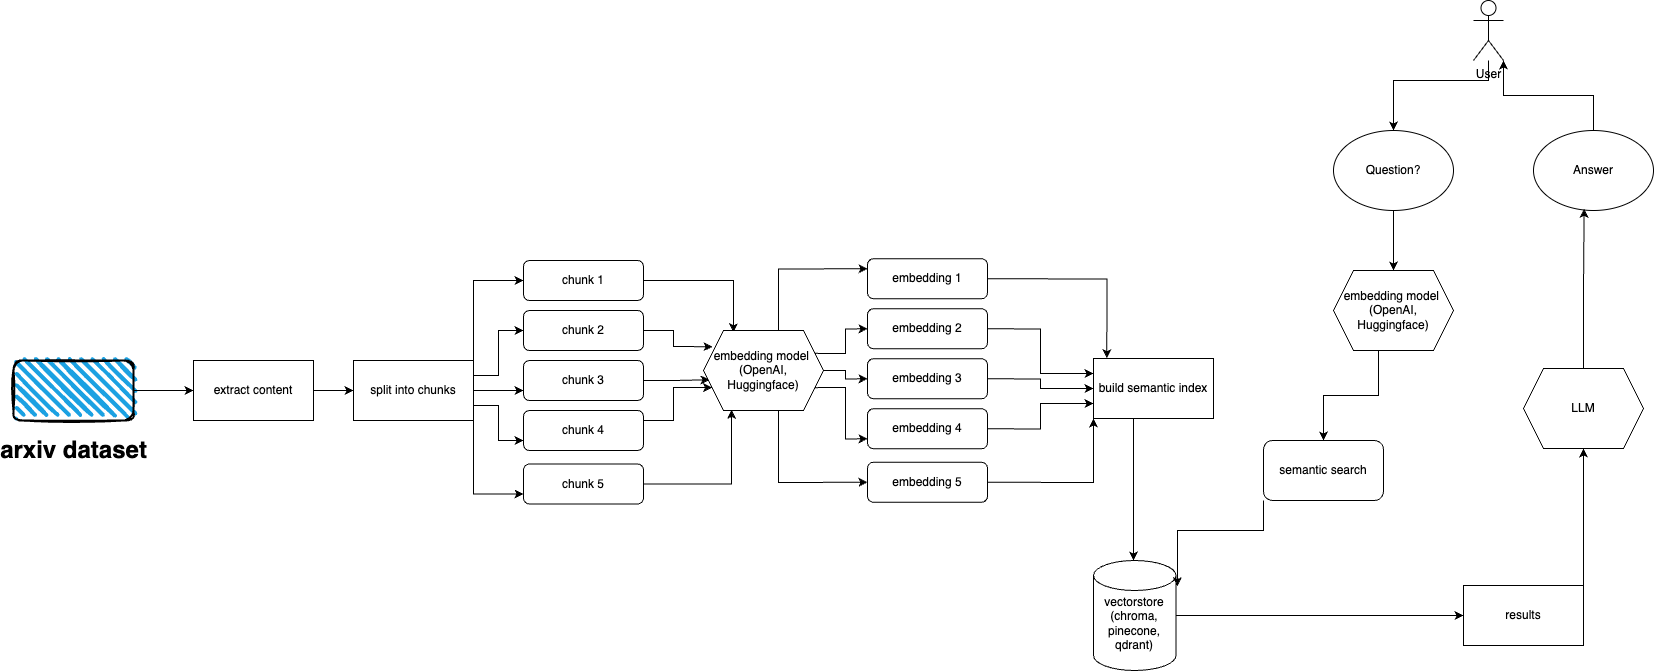

The diagram above was exported from draw.io. Its source (the exported page's mxGraphModel, read from the mxfile embedded in the PNG):
<mxGraphModel dx="5130" dy="3055" grid="1" gridSize="10" guides="1" tooltips="1" connect="1" arrows="1" fold="1" page="1" pageScale="1" pageWidth="2336" pageHeight="1654" math="0" shadow="0">
  <root>
    <mxCell id="0" />
    <mxCell id="1" parent="0" />
    <mxCell id="CzTsX8vK20I4eWL0U2TF-1" value="" style="rounded=1;whiteSpace=wrap;html=1;strokeWidth=2;fillWeight=4;hachureGap=8;hachureAngle=45;fillColor=#1ba1e2;sketch=1;" vertex="1" parent="1">
      <mxGeometry x="420" y="790" width="120" height="60" as="geometry" />
    </mxCell>
    <mxCell id="CzTsX8vK20I4eWL0U2TF-2" value="arxiv dataset" style="text;strokeColor=none;fillColor=none;html=1;fontSize=24;fontStyle=1;verticalAlign=middle;align=center;" vertex="1" parent="1">
      <mxGeometry x="430" y="860" width="100" height="40" as="geometry" />
    </mxCell>
    <mxCell id="CzTsX8vK20I4eWL0U2TF-15" style="edgeStyle=orthogonalEdgeStyle;rounded=0;orthogonalLoop=1;jettySize=auto;html=1;entryX=0;entryY=0.5;entryDx=0;entryDy=0;" edge="1" parent="1" source="CzTsX8vK20I4eWL0U2TF-3" target="CzTsX8vK20I4eWL0U2TF-4">
      <mxGeometry relative="1" as="geometry">
        <mxPoint x="760" y="820" as="targetPoint" />
      </mxGeometry>
    </mxCell>
    <mxCell id="CzTsX8vK20I4eWL0U2TF-3" value="extract content" style="rounded=0;whiteSpace=wrap;html=1;" vertex="1" parent="1">
      <mxGeometry x="600" y="790" width="120" height="60" as="geometry" />
    </mxCell>
    <mxCell id="CzTsX8vK20I4eWL0U2TF-17" style="edgeStyle=orthogonalEdgeStyle;rounded=0;orthogonalLoop=1;jettySize=auto;html=1;exitX=1;exitY=0;exitDx=0;exitDy=0;entryX=0;entryY=0.5;entryDx=0;entryDy=0;" edge="1" parent="1" source="CzTsX8vK20I4eWL0U2TF-4" target="CzTsX8vK20I4eWL0U2TF-5">
      <mxGeometry relative="1" as="geometry" />
    </mxCell>
    <mxCell id="CzTsX8vK20I4eWL0U2TF-19" style="edgeStyle=orthogonalEdgeStyle;rounded=0;orthogonalLoop=1;jettySize=auto;html=1;exitX=1;exitY=0.25;exitDx=0;exitDy=0;entryX=0;entryY=0.5;entryDx=0;entryDy=0;" edge="1" parent="1" source="CzTsX8vK20I4eWL0U2TF-4" target="CzTsX8vK20I4eWL0U2TF-6">
      <mxGeometry relative="1" as="geometry" />
    </mxCell>
    <mxCell id="CzTsX8vK20I4eWL0U2TF-24" style="edgeStyle=orthogonalEdgeStyle;rounded=0;orthogonalLoop=1;jettySize=auto;html=1;exitX=1;exitY=1;exitDx=0;exitDy=0;entryX=0;entryY=0.75;entryDx=0;entryDy=0;" edge="1" parent="1" source="CzTsX8vK20I4eWL0U2TF-4" target="CzTsX8vK20I4eWL0U2TF-9">
      <mxGeometry relative="1" as="geometry" />
    </mxCell>
    <mxCell id="CzTsX8vK20I4eWL0U2TF-25" style="edgeStyle=orthogonalEdgeStyle;rounded=0;orthogonalLoop=1;jettySize=auto;html=1;exitX=1;exitY=0.75;exitDx=0;exitDy=0;entryX=0;entryY=0.75;entryDx=0;entryDy=0;" edge="1" parent="1" source="CzTsX8vK20I4eWL0U2TF-4" target="CzTsX8vK20I4eWL0U2TF-8">
      <mxGeometry relative="1" as="geometry" />
    </mxCell>
    <mxCell id="CzTsX8vK20I4eWL0U2TF-26" style="edgeStyle=orthogonalEdgeStyle;rounded=0;orthogonalLoop=1;jettySize=auto;html=1;exitX=1;exitY=0.5;exitDx=0;exitDy=0;entryX=0;entryY=0.75;entryDx=0;entryDy=0;" edge="1" parent="1" source="CzTsX8vK20I4eWL0U2TF-4" target="CzTsX8vK20I4eWL0U2TF-7">
      <mxGeometry relative="1" as="geometry" />
    </mxCell>
    <mxCell id="CzTsX8vK20I4eWL0U2TF-4" value="split into chunks" style="rounded=0;whiteSpace=wrap;html=1;" vertex="1" parent="1">
      <mxGeometry x="760" y="790" width="120" height="60" as="geometry" />
    </mxCell>
    <mxCell id="CzTsX8vK20I4eWL0U2TF-39" style="edgeStyle=orthogonalEdgeStyle;rounded=0;orthogonalLoop=1;jettySize=auto;html=1;exitX=1;exitY=0.5;exitDx=0;exitDy=0;entryX=0.25;entryY=0.022;entryDx=0;entryDy=0;entryPerimeter=0;" edge="1" parent="1" source="CzTsX8vK20I4eWL0U2TF-5" target="CzTsX8vK20I4eWL0U2TF-37">
      <mxGeometry relative="1" as="geometry" />
    </mxCell>
    <mxCell id="CzTsX8vK20I4eWL0U2TF-5" value="chunk 1" style="rounded=1;whiteSpace=wrap;html=1;" vertex="1" parent="1">
      <mxGeometry x="930" y="690" width="120" height="40" as="geometry" />
    </mxCell>
    <mxCell id="CzTsX8vK20I4eWL0U2TF-40" style="edgeStyle=orthogonalEdgeStyle;rounded=0;orthogonalLoop=1;jettySize=auto;html=1;exitX=1;exitY=0.5;exitDx=0;exitDy=0;entryX=0.075;entryY=0.203;entryDx=0;entryDy=0;entryPerimeter=0;" edge="1" parent="1" source="CzTsX8vK20I4eWL0U2TF-6" target="CzTsX8vK20I4eWL0U2TF-37">
      <mxGeometry relative="1" as="geometry" />
    </mxCell>
    <mxCell id="CzTsX8vK20I4eWL0U2TF-6" value="chunk 2" style="rounded=1;whiteSpace=wrap;html=1;" vertex="1" parent="1">
      <mxGeometry x="930" y="740" width="120" height="40" as="geometry" />
    </mxCell>
    <mxCell id="CzTsX8vK20I4eWL0U2TF-41" style="edgeStyle=orthogonalEdgeStyle;rounded=0;orthogonalLoop=1;jettySize=auto;html=1;exitX=1;exitY=0.5;exitDx=0;exitDy=0;entryX=0.05;entryY=0.616;entryDx=0;entryDy=0;entryPerimeter=0;" edge="1" parent="1" source="CzTsX8vK20I4eWL0U2TF-7" target="CzTsX8vK20I4eWL0U2TF-37">
      <mxGeometry relative="1" as="geometry" />
    </mxCell>
    <mxCell id="CzTsX8vK20I4eWL0U2TF-7" value="chunk 3" style="rounded=1;whiteSpace=wrap;html=1;" vertex="1" parent="1">
      <mxGeometry x="930" y="790" width="120" height="40" as="geometry" />
    </mxCell>
    <mxCell id="CzTsX8vK20I4eWL0U2TF-42" style="edgeStyle=orthogonalEdgeStyle;rounded=0;orthogonalLoop=1;jettySize=auto;html=1;exitX=1;exitY=0.25;exitDx=0;exitDy=0;entryX=0;entryY=0.75;entryDx=0;entryDy=0;" edge="1" parent="1" source="CzTsX8vK20I4eWL0U2TF-8" target="CzTsX8vK20I4eWL0U2TF-37">
      <mxGeometry relative="1" as="geometry" />
    </mxCell>
    <mxCell id="CzTsX8vK20I4eWL0U2TF-8" value="chunk 4" style="rounded=1;whiteSpace=wrap;html=1;" vertex="1" parent="1">
      <mxGeometry x="930" y="840" width="120" height="40" as="geometry" />
    </mxCell>
    <mxCell id="CzTsX8vK20I4eWL0U2TF-43" style="edgeStyle=orthogonalEdgeStyle;rounded=0;orthogonalLoop=1;jettySize=auto;html=1;exitX=1;exitY=0.5;exitDx=0;exitDy=0;entryX=0.233;entryY=0.991;entryDx=0;entryDy=0;entryPerimeter=0;" edge="1" parent="1" source="CzTsX8vK20I4eWL0U2TF-9" target="CzTsX8vK20I4eWL0U2TF-37">
      <mxGeometry relative="1" as="geometry" />
    </mxCell>
    <mxCell id="CzTsX8vK20I4eWL0U2TF-9" value="chunk 5" style="rounded=1;whiteSpace=wrap;html=1;" vertex="1" parent="1">
      <mxGeometry x="930" y="893.5" width="120" height="40" as="geometry" />
    </mxCell>
    <mxCell id="CzTsX8vK20I4eWL0U2TF-14" value="" style="endArrow=classic;html=1;rounded=0;exitX=1;exitY=0.5;exitDx=0;exitDy=0;" edge="1" parent="1" source="CzTsX8vK20I4eWL0U2TF-1">
      <mxGeometry width="50" height="50" relative="1" as="geometry">
        <mxPoint x="860" y="860" as="sourcePoint" />
        <mxPoint x="600" y="820" as="targetPoint" />
      </mxGeometry>
    </mxCell>
    <mxCell id="CzTsX8vK20I4eWL0U2TF-75" value="" style="edgeStyle=orthogonalEdgeStyle;rounded=0;orthogonalLoop=1;jettySize=auto;html=1;" edge="1" parent="1" source="CzTsX8vK20I4eWL0U2TF-22" target="CzTsX8vK20I4eWL0U2TF-60">
      <mxGeometry relative="1" as="geometry">
        <Array as="points">
          <mxPoint x="1895" y="510" />
          <mxPoint x="1800" y="510" />
        </Array>
      </mxGeometry>
    </mxCell>
    <mxCell id="CzTsX8vK20I4eWL0U2TF-22" value="User" style="shape=umlActor;verticalLabelPosition=bottom;verticalAlign=top;html=1;outlineConnect=0;" vertex="1" parent="1">
      <mxGeometry x="1880" y="430" width="30" height="60" as="geometry" />
    </mxCell>
    <mxCell id="CzTsX8vK20I4eWL0U2TF-51" style="edgeStyle=orthogonalEdgeStyle;rounded=0;orthogonalLoop=1;jettySize=auto;html=1;exitX=1;exitY=0.5;exitDx=0;exitDy=0;entryX=0.111;entryY=-0.006;entryDx=0;entryDy=0;entryPerimeter=0;" edge="1" parent="1" source="CzTsX8vK20I4eWL0U2TF-32" target="CzTsX8vK20I4eWL0U2TF-50">
      <mxGeometry relative="1" as="geometry" />
    </mxCell>
    <mxCell id="CzTsX8vK20I4eWL0U2TF-32" value="embedding 1" style="rounded=1;whiteSpace=wrap;html=1;" vertex="1" parent="1">
      <mxGeometry x="1274" y="688.25" width="120" height="40" as="geometry" />
    </mxCell>
    <mxCell id="CzTsX8vK20I4eWL0U2TF-52" style="edgeStyle=orthogonalEdgeStyle;rounded=0;orthogonalLoop=1;jettySize=auto;html=1;exitX=1;exitY=0.5;exitDx=0;exitDy=0;entryX=0;entryY=0.25;entryDx=0;entryDy=0;" edge="1" parent="1" source="CzTsX8vK20I4eWL0U2TF-33" target="CzTsX8vK20I4eWL0U2TF-50">
      <mxGeometry relative="1" as="geometry" />
    </mxCell>
    <mxCell id="CzTsX8vK20I4eWL0U2TF-33" value="embedding 2" style="rounded=1;whiteSpace=wrap;html=1;" vertex="1" parent="1">
      <mxGeometry x="1274" y="738.25" width="120" height="40" as="geometry" />
    </mxCell>
    <mxCell id="CzTsX8vK20I4eWL0U2TF-53" style="edgeStyle=orthogonalEdgeStyle;rounded=0;orthogonalLoop=1;jettySize=auto;html=1;exitX=1;exitY=0.5;exitDx=0;exitDy=0;entryX=0;entryY=0.5;entryDx=0;entryDy=0;" edge="1" parent="1" source="CzTsX8vK20I4eWL0U2TF-34" target="CzTsX8vK20I4eWL0U2TF-50">
      <mxGeometry relative="1" as="geometry" />
    </mxCell>
    <mxCell id="CzTsX8vK20I4eWL0U2TF-34" value="embedding 3" style="rounded=1;whiteSpace=wrap;html=1;" vertex="1" parent="1">
      <mxGeometry x="1274" y="788.25" width="120" height="40" as="geometry" />
    </mxCell>
    <mxCell id="CzTsX8vK20I4eWL0U2TF-54" style="edgeStyle=orthogonalEdgeStyle;rounded=0;orthogonalLoop=1;jettySize=auto;html=1;exitX=1;exitY=0.5;exitDx=0;exitDy=0;entryX=0;entryY=0.75;entryDx=0;entryDy=0;" edge="1" parent="1" source="CzTsX8vK20I4eWL0U2TF-35" target="CzTsX8vK20I4eWL0U2TF-50">
      <mxGeometry relative="1" as="geometry" />
    </mxCell>
    <mxCell id="CzTsX8vK20I4eWL0U2TF-35" value="embedding 4" style="rounded=1;whiteSpace=wrap;html=1;" vertex="1" parent="1">
      <mxGeometry x="1274" y="838.25" width="120" height="40" as="geometry" />
    </mxCell>
    <mxCell id="CzTsX8vK20I4eWL0U2TF-56" style="edgeStyle=orthogonalEdgeStyle;rounded=0;orthogonalLoop=1;jettySize=auto;html=1;exitX=1;exitY=0.5;exitDx=0;exitDy=0;entryX=0;entryY=1;entryDx=0;entryDy=0;" edge="1" parent="1" source="CzTsX8vK20I4eWL0U2TF-36" target="CzTsX8vK20I4eWL0U2TF-50">
      <mxGeometry relative="1" as="geometry" />
    </mxCell>
    <mxCell id="CzTsX8vK20I4eWL0U2TF-36" value="embedding 5" style="rounded=1;whiteSpace=wrap;html=1;" vertex="1" parent="1">
      <mxGeometry x="1274" y="891.75" width="120" height="40" as="geometry" />
    </mxCell>
    <mxCell id="CzTsX8vK20I4eWL0U2TF-44" style="edgeStyle=orthogonalEdgeStyle;rounded=0;orthogonalLoop=1;jettySize=auto;html=1;exitX=0.625;exitY=0;exitDx=0;exitDy=0;entryX=0;entryY=0.25;entryDx=0;entryDy=0;" edge="1" parent="1" source="CzTsX8vK20I4eWL0U2TF-37" target="CzTsX8vK20I4eWL0U2TF-32">
      <mxGeometry relative="1" as="geometry" />
    </mxCell>
    <mxCell id="CzTsX8vK20I4eWL0U2TF-45" style="edgeStyle=orthogonalEdgeStyle;rounded=0;orthogonalLoop=1;jettySize=auto;html=1;exitX=1;exitY=0.25;exitDx=0;exitDy=0;entryX=0;entryY=0.5;entryDx=0;entryDy=0;" edge="1" parent="1" source="CzTsX8vK20I4eWL0U2TF-37" target="CzTsX8vK20I4eWL0U2TF-33">
      <mxGeometry relative="1" as="geometry" />
    </mxCell>
    <mxCell id="CzTsX8vK20I4eWL0U2TF-46" style="edgeStyle=orthogonalEdgeStyle;rounded=0;orthogonalLoop=1;jettySize=auto;html=1;exitX=1;exitY=0.5;exitDx=0;exitDy=0;entryX=0;entryY=0.5;entryDx=0;entryDy=0;" edge="1" parent="1" source="CzTsX8vK20I4eWL0U2TF-37" target="CzTsX8vK20I4eWL0U2TF-34">
      <mxGeometry relative="1" as="geometry" />
    </mxCell>
    <mxCell id="CzTsX8vK20I4eWL0U2TF-47" style="edgeStyle=orthogonalEdgeStyle;rounded=0;orthogonalLoop=1;jettySize=auto;html=1;exitX=1;exitY=0.75;exitDx=0;exitDy=0;entryX=0;entryY=0.75;entryDx=0;entryDy=0;" edge="1" parent="1" source="CzTsX8vK20I4eWL0U2TF-37" target="CzTsX8vK20I4eWL0U2TF-35">
      <mxGeometry relative="1" as="geometry" />
    </mxCell>
    <mxCell id="CzTsX8vK20I4eWL0U2TF-48" style="edgeStyle=orthogonalEdgeStyle;rounded=0;orthogonalLoop=1;jettySize=auto;html=1;exitX=0.625;exitY=1;exitDx=0;exitDy=0;entryX=0;entryY=0.5;entryDx=0;entryDy=0;" edge="1" parent="1" source="CzTsX8vK20I4eWL0U2TF-37" target="CzTsX8vK20I4eWL0U2TF-36">
      <mxGeometry relative="1" as="geometry" />
    </mxCell>
    <mxCell id="CzTsX8vK20I4eWL0U2TF-37" value="embedding model&amp;nbsp;&lt;br&gt;(OpenAI, Huggingface)" style="shape=hexagon;perimeter=hexagonPerimeter2;whiteSpace=wrap;html=1;fixedSize=1;" vertex="1" parent="1">
      <mxGeometry x="1110" y="760" width="120" height="80" as="geometry" />
    </mxCell>
    <mxCell id="CzTsX8vK20I4eWL0U2TF-71" style="edgeStyle=orthogonalEdgeStyle;rounded=0;orthogonalLoop=1;jettySize=auto;html=1;exitX=1;exitY=0.5;exitDx=0;exitDy=0;exitPerimeter=0;" edge="1" parent="1" source="CzTsX8vK20I4eWL0U2TF-49" target="CzTsX8vK20I4eWL0U2TF-70">
      <mxGeometry relative="1" as="geometry" />
    </mxCell>
    <mxCell id="CzTsX8vK20I4eWL0U2TF-49" value="vectorstore (chroma, pinecone, qdrant)" style="shape=cylinder3;whiteSpace=wrap;html=1;boundedLbl=1;backgroundOutline=1;size=15;" vertex="1" parent="1">
      <mxGeometry x="1500" y="990" width="82.5" height="110" as="geometry" />
    </mxCell>
    <mxCell id="CzTsX8vK20I4eWL0U2TF-58" style="edgeStyle=orthogonalEdgeStyle;rounded=0;orthogonalLoop=1;jettySize=auto;html=1;" edge="1" parent="1">
      <mxGeometry relative="1" as="geometry">
        <mxPoint x="1560" y="848" as="sourcePoint" />
        <mxPoint x="1540" y="990" as="targetPoint" />
      </mxGeometry>
    </mxCell>
    <mxCell id="CzTsX8vK20I4eWL0U2TF-50" value="build semantic index" style="rounded=0;whiteSpace=wrap;html=1;" vertex="1" parent="1">
      <mxGeometry x="1500" y="788" width="120" height="60" as="geometry" />
    </mxCell>
    <mxCell id="CzTsX8vK20I4eWL0U2TF-65" style="edgeStyle=orthogonalEdgeStyle;rounded=0;orthogonalLoop=1;jettySize=auto;html=1;exitX=0.375;exitY=1;exitDx=0;exitDy=0;" edge="1" parent="1" source="CzTsX8vK20I4eWL0U2TF-59" target="CzTsX8vK20I4eWL0U2TF-64">
      <mxGeometry relative="1" as="geometry" />
    </mxCell>
    <mxCell id="CzTsX8vK20I4eWL0U2TF-59" value="embedding model&amp;nbsp;&lt;br&gt;(OpenAI, Huggingface)" style="shape=hexagon;perimeter=hexagonPerimeter2;whiteSpace=wrap;html=1;fixedSize=1;" vertex="1" parent="1">
      <mxGeometry x="1740" y="700" width="120" height="80" as="geometry" />
    </mxCell>
    <mxCell id="CzTsX8vK20I4eWL0U2TF-63" style="edgeStyle=orthogonalEdgeStyle;rounded=0;orthogonalLoop=1;jettySize=auto;html=1;exitX=0.5;exitY=1;exitDx=0;exitDy=0;entryX=0.5;entryY=0;entryDx=0;entryDy=0;" edge="1" parent="1" source="CzTsX8vK20I4eWL0U2TF-60" target="CzTsX8vK20I4eWL0U2TF-59">
      <mxGeometry relative="1" as="geometry" />
    </mxCell>
    <mxCell id="CzTsX8vK20I4eWL0U2TF-60" value="Question?" style="ellipse;whiteSpace=wrap;html=1;" vertex="1" parent="1">
      <mxGeometry x="1740" y="560" width="120" height="80" as="geometry" />
    </mxCell>
    <mxCell id="CzTsX8vK20I4eWL0U2TF-68" style="edgeStyle=orthogonalEdgeStyle;rounded=0;orthogonalLoop=1;jettySize=auto;html=1;exitX=0;exitY=1;exitDx=0;exitDy=0;entryX=1.018;entryY=0.233;entryDx=0;entryDy=0;entryPerimeter=0;" edge="1" parent="1" source="CzTsX8vK20I4eWL0U2TF-64" target="CzTsX8vK20I4eWL0U2TF-49">
      <mxGeometry relative="1" as="geometry" />
    </mxCell>
    <mxCell id="CzTsX8vK20I4eWL0U2TF-64" value="semantic search" style="rounded=1;whiteSpace=wrap;html=1;" vertex="1" parent="1">
      <mxGeometry x="1670" y="870" width="120" height="60" as="geometry" />
    </mxCell>
    <mxCell id="CzTsX8vK20I4eWL0U2TF-76" style="edgeStyle=orthogonalEdgeStyle;rounded=0;orthogonalLoop=1;jettySize=auto;html=1;exitX=0.5;exitY=0;exitDx=0;exitDy=0;entryX=1;entryY=1;entryDx=0;entryDy=0;entryPerimeter=0;" edge="1" parent="1" source="CzTsX8vK20I4eWL0U2TF-69" target="CzTsX8vK20I4eWL0U2TF-22">
      <mxGeometry relative="1" as="geometry" />
    </mxCell>
    <mxCell id="CzTsX8vK20I4eWL0U2TF-69" value="Answer" style="ellipse;whiteSpace=wrap;html=1;" vertex="1" parent="1">
      <mxGeometry x="1940" y="560" width="120" height="80" as="geometry" />
    </mxCell>
    <mxCell id="CzTsX8vK20I4eWL0U2TF-73" style="edgeStyle=orthogonalEdgeStyle;rounded=0;orthogonalLoop=1;jettySize=auto;html=1;exitX=1;exitY=0;exitDx=0;exitDy=0;entryX=0.5;entryY=1;entryDx=0;entryDy=0;" edge="1" parent="1" source="CzTsX8vK20I4eWL0U2TF-70" target="CzTsX8vK20I4eWL0U2TF-72">
      <mxGeometry relative="1" as="geometry" />
    </mxCell>
    <mxCell id="CzTsX8vK20I4eWL0U2TF-70" value="results" style="rounded=0;whiteSpace=wrap;html=1;" vertex="1" parent="1">
      <mxGeometry x="1870" y="1015" width="120" height="60" as="geometry" />
    </mxCell>
    <mxCell id="CzTsX8vK20I4eWL0U2TF-74" style="edgeStyle=orthogonalEdgeStyle;rounded=0;orthogonalLoop=1;jettySize=auto;html=1;exitX=0.5;exitY=0;exitDx=0;exitDy=0;entryX=0.422;entryY=0.979;entryDx=0;entryDy=0;entryPerimeter=0;" edge="1" parent="1" source="CzTsX8vK20I4eWL0U2TF-72" target="CzTsX8vK20I4eWL0U2TF-69">
      <mxGeometry relative="1" as="geometry" />
    </mxCell>
    <mxCell id="CzTsX8vK20I4eWL0U2TF-72" value="LLM" style="shape=hexagon;perimeter=hexagonPerimeter2;whiteSpace=wrap;html=1;fixedSize=1;" vertex="1" parent="1">
      <mxGeometry x="1930" y="798" width="120" height="80" as="geometry" />
    </mxCell>
  </root>
</mxGraphModel>